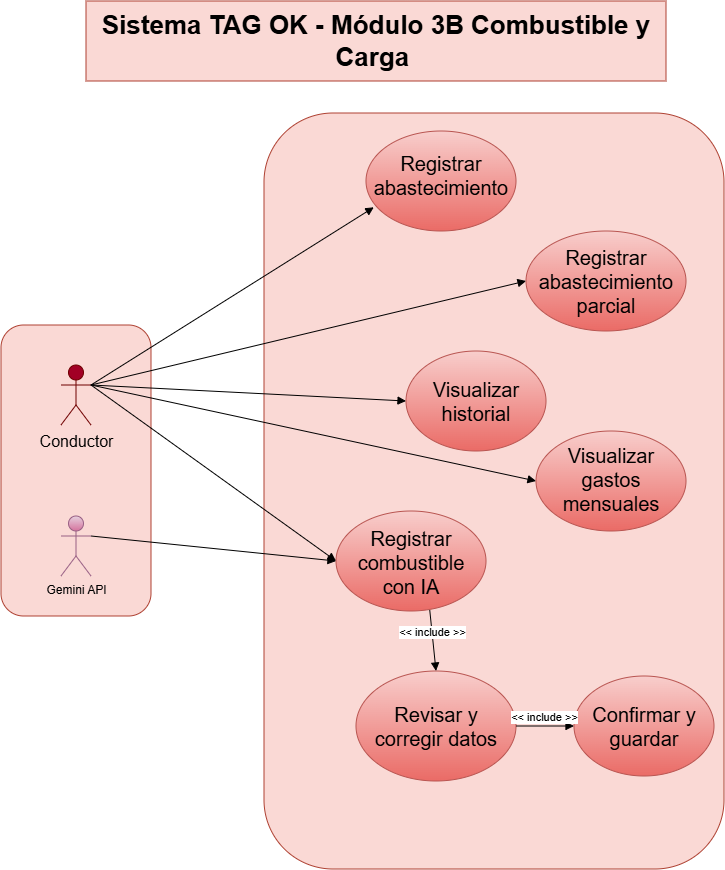

The diagram above was exported from draw.io. Its source (the exported page's mxGraphModel, read from the mxfile embedded in the PNG):
<mxGraphModel dx="1548" dy="902" grid="0" gridSize="10" guides="1" tooltips="1" connect="1" arrows="1" fold="1" page="1" pageScale="1" pageWidth="827" pageHeight="1169" background="light-dark(#ffffff, #121212)" math="0" shadow="0">
  <root>
    <mxCell id="0" />
    <mxCell id="1" parent="0" />
    <mxCell id="gvzPYKfebRYNonNi87Hj-25" parent="1" style="rounded=1;whiteSpace=wrap;html=1;fillColor=#fad9d5;strokeColor=#ae4132;" value="" vertex="1">
      <mxGeometry height="291" width="150" x="35" y="364" as="geometry" />
    </mxCell>
    <mxCell id="gvzPYKfebRYNonNi87Hj-23" parent="1" style="rounded=1;whiteSpace=wrap;html=1;fillColor=#fad9d5;strokeColor=#ae4132;" value="" vertex="1">
      <mxGeometry height="756" width="460" x="298" y="152" as="geometry" />
    </mxCell>
    <mxCell id="gvzPYKfebRYNonNi87Hj-1" parent="1" style="text;html=1;whiteSpace=wrap;strokeColor=#ae4132;fillColor=#fad9d5;align=center;verticalAlign=middle;rounded=0;fontSize=26;" value="&lt;b&gt;Sistema TAG OK - Módulo 3B Combustible y Carga&amp;nbsp;&lt;/b&gt;" vertex="1">
      <mxGeometry height="80" width="580" x="120" y="40" as="geometry" />
    </mxCell>
    <mxCell id="gvzPYKfebRYNonNi87Hj-2" parent="1" style="shape=umlActor;verticalLabelPosition=bottom;verticalAlign=top;html=1;outlineConnect=0;fillColor=#a20025;strokeColor=#6F0000;fontColor=#ffffff;" value="&lt;font style=&quot;font-size: 16px; color: rgb(0, 0, 0);&quot;&gt;Conductor&lt;/font&gt;" vertex="1">
      <mxGeometry height="60" width="30" x="95" y="404" as="geometry" />
    </mxCell>
    <mxCell id="gvzPYKfebRYNonNi87Hj-6" parent="1" style="ellipse;whiteSpace=wrap;html=1;shapeInside=1;verticalAlign=middle;fillColor=#f8cecc;strokeColor=#b85450;gradientColor=#ea6b66;fontSize=20;" value="Registrar abastecimiento" vertex="1">
      <mxGeometry height="100" width="150" x="400" y="170" as="geometry" />
    </mxCell>
    <mxCell id="gvzPYKfebRYNonNi87Hj-9" parent="1" style="ellipse;whiteSpace=wrap;html=1;shapeInside=1;verticalAlign=middle;fillColor=#f8cecc;strokeColor=#b85450;gradientColor=#ea6b66;fontSize=20;" value="Revisar y corregir datos" vertex="1">
      <mxGeometry height="110" width="160" x="390" y="710" as="geometry" />
    </mxCell>
    <mxCell id="gvzPYKfebRYNonNi87Hj-10" parent="1" style="ellipse;whiteSpace=wrap;html=1;shapeInside=1;verticalAlign=middle;fillColor=#f8cecc;strokeColor=#b85450;gradientColor=#ea6b66;fontSize=20;" value="Registrar combustible con IA" vertex="1">
      <mxGeometry height="100" width="150" x="370" y="550" as="geometry" />
    </mxCell>
    <mxCell id="gvzPYKfebRYNonNi87Hj-11" parent="1" style="ellipse;whiteSpace=wrap;html=1;shapeInside=1;verticalAlign=middle;fillColor=#f8cecc;strokeColor=#b85450;gradientColor=#ea6b66;fontSize=20;" value="Registrar abastecimiento parcial" vertex="1">
      <mxGeometry height="100" width="160" x="560" y="270" as="geometry" />
    </mxCell>
    <mxCell id="gvzPYKfebRYNonNi87Hj-12" parent="1" style="ellipse;whiteSpace=wrap;html=1;shapeInside=1;verticalAlign=middle;fillColor=#f8cecc;strokeColor=#b85450;gradientColor=#ea6b66;fontSize=20;" value="Confirmar y guardar" vertex="1">
      <mxGeometry height="100" width="140" x="608" y="715" as="geometry" />
    </mxCell>
    <mxCell id="gvzPYKfebRYNonNi87Hj-13" parent="1" style="ellipse;whiteSpace=wrap;html=1;shapeInside=1;verticalAlign=middle;fillColor=#f8cecc;strokeColor=#b85450;gradientColor=#ea6b66;fontSize=20;" value="Visualizar historial" vertex="1">
      <mxGeometry height="100" width="140" x="440" y="390" as="geometry" />
    </mxCell>
    <mxCell id="gvzPYKfebRYNonNi87Hj-14" parent="1" style="ellipse;whiteSpace=wrap;html=1;shapeInside=1;verticalAlign=middle;fillColor=#f8cecc;strokeColor=#b85450;gradientColor=#ea6b66;fontSize=20;" value="Visualizar gastos mensuales" vertex="1">
      <mxGeometry height="100" width="150" x="570" y="470" as="geometry" />
    </mxCell>
    <mxCell id="gvzPYKfebRYNonNi87Hj-15" edge="1" parent="1" source="gvzPYKfebRYNonNi87Hj-2" style="html=1;verticalAlign=bottom;endArrow=block;curved=0;rounded=0;entryX=0.052;entryY=0.763;entryDx=0;entryDy=0;entryPerimeter=0;exitX=1;exitY=0.3333333333333333;exitDx=0;exitDy=0;exitPerimeter=0;" target="gvzPYKfebRYNonNi87Hj-6" value="">
      <mxGeometry relative="1" width="80" as="geometry">
        <mxPoint x="280" y="550" as="sourcePoint" />
        <mxPoint x="360" y="550" as="targetPoint" />
      </mxGeometry>
    </mxCell>
    <mxCell id="gvzPYKfebRYNonNi87Hj-16" edge="1" parent="1" source="gvzPYKfebRYNonNi87Hj-2" style="html=1;verticalAlign=bottom;endArrow=block;curved=0;rounded=0;entryX=0;entryY=0.5;entryDx=0;entryDy=0;exitX=1;exitY=0.3333333333333333;exitDx=0;exitDy=0;exitPerimeter=0;" target="gvzPYKfebRYNonNi87Hj-11" value="">
      <mxGeometry relative="1" width="80" as="geometry">
        <mxPoint x="280" y="550" as="sourcePoint" />
        <mxPoint x="360" y="550" as="targetPoint" />
      </mxGeometry>
    </mxCell>
    <mxCell id="gvzPYKfebRYNonNi87Hj-17" edge="1" parent="1" source="gvzPYKfebRYNonNi87Hj-2" style="html=1;verticalAlign=bottom;endArrow=block;curved=0;rounded=0;entryX=0;entryY=0.5;entryDx=0;entryDy=0;exitX=1;exitY=0.3333333333333333;exitDx=0;exitDy=0;exitPerimeter=0;" target="gvzPYKfebRYNonNi87Hj-13" value="">
      <mxGeometry relative="1" width="80" as="geometry">
        <mxPoint x="280" y="550" as="sourcePoint" />
        <mxPoint x="360" y="550" as="targetPoint" />
      </mxGeometry>
    </mxCell>
    <mxCell id="gvzPYKfebRYNonNi87Hj-18" edge="1" parent="1" source="gvzPYKfebRYNonNi87Hj-2" style="html=1;verticalAlign=bottom;endArrow=block;curved=0;rounded=0;entryX=0;entryY=0.5;entryDx=0;entryDy=0;exitX=1;exitY=0.3333333333333333;exitDx=0;exitDy=0;exitPerimeter=0;" target="gvzPYKfebRYNonNi87Hj-14" value="">
      <mxGeometry relative="1" width="80" as="geometry">
        <mxPoint x="280" y="550" as="sourcePoint" />
        <mxPoint x="360" y="550" as="targetPoint" />
      </mxGeometry>
    </mxCell>
    <mxCell id="gvzPYKfebRYNonNi87Hj-19" edge="1" parent="1" source="gvzPYKfebRYNonNi87Hj-2" style="html=1;verticalAlign=bottom;endArrow=block;curved=0;rounded=0;exitX=1;exitY=0.3333333333333333;exitDx=0;exitDy=0;exitPerimeter=0;entryX=0;entryY=0.5;entryDx=0;entryDy=0;" target="gvzPYKfebRYNonNi87Hj-10" value="">
      <mxGeometry relative="1" width="80" as="geometry">
        <mxPoint x="280" y="550" as="sourcePoint" />
        <mxPoint x="380" y="580" as="targetPoint" />
      </mxGeometry>
    </mxCell>
    <mxCell id="gvzPYKfebRYNonNi87Hj-21" edge="1" parent="1" source="gvzPYKfebRYNonNi87Hj-9" style="html=1;verticalAlign=bottom;endArrow=none;curved=0;rounded=0;entryX=0.625;entryY=0.991;entryDx=0;entryDy=0;exitX=0.5;exitY=0;exitDx=0;exitDy=0;endFill=0;startArrow=block;startFill=1;entryPerimeter=0;" target="gvzPYKfebRYNonNi87Hj-10" value="&amp;lt;&amp;lt; include &amp;gt;&amp;gt;">
      <mxGeometry relative="1" width="80" as="geometry">
        <mxPoint x="280" y="550" as="sourcePoint" />
        <mxPoint x="360" y="550" as="targetPoint" />
      </mxGeometry>
    </mxCell>
    <mxCell id="gvzPYKfebRYNonNi87Hj-22" edge="1" parent="1" source="gvzPYKfebRYNonNi87Hj-12" style="html=1;verticalAlign=bottom;endArrow=none;curved=0;rounded=0;entryX=1;entryY=0.5;entryDx=0;entryDy=0;endFill=0;startArrow=block;startFill=1;exitX=0;exitY=0.5;exitDx=0;exitDy=0;" target="gvzPYKfebRYNonNi87Hj-9" value="&amp;lt;&amp;lt; include &amp;gt;&amp;gt;">
      <mxGeometry relative="1" width="80" as="geometry">
        <mxPoint x="280" y="550" as="sourcePoint" />
        <mxPoint x="360" y="550" as="targetPoint" />
      </mxGeometry>
    </mxCell>
    <mxCell id="kAqR80_kpyA44YDvD4fo-1" parent="1" style="shape=umlActor;verticalLabelPosition=bottom;verticalAlign=top;html=1;fillColor=#e6d0de;gradientColor=#d5739d;strokeColor=#996185;" value="Gemini API" vertex="1">
      <mxGeometry height="60" width="30" x="95" y="555" as="geometry" />
    </mxCell>
    <mxCell id="kAqR80_kpyA44YDvD4fo-2" edge="1" parent="1" source="kAqR80_kpyA44YDvD4fo-1" style="html=1;verticalAlign=bottom;endArrow=block;curved=0;rounded=0;entryX=0;entryY=0.5;entryDx=0;entryDy=0;exitX=1;exitY=0.3333333333333333;exitDx=0;exitDy=0;exitPerimeter=0;" target="gvzPYKfebRYNonNi87Hj-10" value="">
      <mxGeometry relative="1" width="80" x="0.007" as="geometry">
        <mxPoint as="offset" />
        <mxPoint x="374" y="458" as="sourcePoint" />
        <mxPoint x="454" y="458" as="targetPoint" />
      </mxGeometry>
    </mxCell>
  </root>
</mxGraphModel>